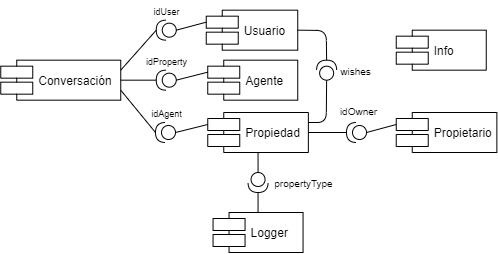

The diagram above was exported from draw.io. Its source (the exported page's mxGraphModel, read from the mxfile embedded in the PNG):
<mxGraphModel dx="-1169" dy="-2715" grid="1" gridSize="10" guides="1" tooltips="1" connect="1" arrows="1" fold="1" page="1" pageScale="1" pageWidth="827" pageHeight="1169" math="0" shadow="0">
  <root>
    <mxCell id="0" />
    <mxCell id="1" parent="0" />
    <mxCell id="ncOn02HBRYa2SCvfECzI-3" value="Conversación" style="shape=component;align=left;spacingLeft=36;fillColor=#FFFFFF;" parent="1" vertex="1">
      <mxGeometry x="2865.25" y="4217.67" width="120" height="40" as="geometry" />
    </mxCell>
    <mxCell id="ncOn02HBRYa2SCvfECzI-4" value="" style="shape=providedRequiredInterface;html=1;verticalLabelPosition=bottom;fillColor=#FFFFFF;rotation=-180;" parent="1" vertex="1">
      <mxGeometry x="3020.75" y="4177.67" width="20" height="20" as="geometry" />
    </mxCell>
    <mxCell id="ncOn02HBRYa2SCvfECzI-5" value="Usuario" style="shape=component;align=left;spacingLeft=36;fillColor=#FFFFFF;" parent="1" vertex="1">
      <mxGeometry x="3070.75" y="4167.67" width="91.5" height="40" as="geometry" />
    </mxCell>
    <mxCell id="ncOn02HBRYa2SCvfECzI-6" value="Agente" style="shape=component;align=left;spacingLeft=36;fillColor=#FFFFFF;" parent="1" vertex="1">
      <mxGeometry x="3072.25" y="4217.67" width="90" height="40" as="geometry" />
    </mxCell>
    <mxCell id="ncOn02HBRYa2SCvfECzI-7" value="" style="endArrow=none;html=1;entryX=0;entryY=0.3;entryDx=0;entryDy=0;exitX=0;exitY=0.5;exitDx=0;exitDy=0;exitPerimeter=0;" parent="1" source="ncOn02HBRYa2SCvfECzI-4" target="ncOn02HBRYa2SCvfECzI-5" edge="1">
      <mxGeometry width="50" height="50" relative="1" as="geometry">
        <mxPoint x="3038.5" y="4327.67" as="sourcePoint" />
        <mxPoint x="3088.5" y="4277.67" as="targetPoint" />
      </mxGeometry>
    </mxCell>
    <mxCell id="ncOn02HBRYa2SCvfECzI-8" value="" style="endArrow=none;html=1;entryX=1;entryY=0.5;entryDx=0;entryDy=0;exitX=1;exitY=0.25;exitDx=0;exitDy=0;entryPerimeter=0;" parent="1" source="ncOn02HBRYa2SCvfECzI-3" target="ncOn02HBRYa2SCvfECzI-4" edge="1">
      <mxGeometry width="50" height="50" relative="1" as="geometry">
        <mxPoint x="3070" y="4257.67" as="sourcePoint" />
        <mxPoint x="3153" y="4245.67" as="targetPoint" />
      </mxGeometry>
    </mxCell>
    <mxCell id="ncOn02HBRYa2SCvfECzI-9" value="" style="endArrow=none;html=1;exitX=1;exitY=0.5;exitDx=0;exitDy=0;entryX=1;entryY=0.5;entryDx=0;entryDy=0;entryPerimeter=0;" parent="1" source="ncOn02HBRYa2SCvfECzI-3" target="ncOn02HBRYa2SCvfECzI-10" edge="1">
      <mxGeometry width="50" height="50" relative="1" as="geometry">
        <mxPoint x="2970.75" y="4242.67" as="sourcePoint" />
        <mxPoint x="3050" y="4257.67" as="targetPoint" />
      </mxGeometry>
    </mxCell>
    <mxCell id="ncOn02HBRYa2SCvfECzI-10" value="" style="shape=providedRequiredInterface;html=1;verticalLabelPosition=bottom;fillColor=#FFFFFF;rotation=-180;" parent="1" vertex="1">
      <mxGeometry x="3020.75" y="4227.67" width="20" height="20" as="geometry" />
    </mxCell>
    <mxCell id="ncOn02HBRYa2SCvfECzI-11" value="" style="endArrow=none;html=1;entryX=0;entryY=0.3;entryDx=0;entryDy=0;exitX=0;exitY=0.5;exitDx=0;exitDy=0;exitPerimeter=0;" parent="1" source="ncOn02HBRYa2SCvfECzI-10" target="ncOn02HBRYa2SCvfECzI-6" edge="1">
      <mxGeometry width="50" height="50" relative="1" as="geometry">
        <mxPoint x="2940.25" y="4260" as="sourcePoint" />
        <mxPoint x="3028.75" y="4258" as="targetPoint" />
      </mxGeometry>
    </mxCell>
    <mxCell id="ncOn02HBRYa2SCvfECzI-12" value="&lt;font style=&quot;font-size: 9px&quot;&gt;idUser&lt;/font&gt;" style="text;html=1;align=center;verticalAlign=middle;resizable=0;points=[];autosize=1;" parent="1" vertex="1">
      <mxGeometry x="3010.75" y="4157.67" width="40" height="20" as="geometry" />
    </mxCell>
    <mxCell id="ncOn02HBRYa2SCvfECzI-13" value="&lt;font style=&quot;font-size: 9px&quot;&gt;idAgent&lt;/font&gt;" style="text;html=1;align=center;verticalAlign=middle;resizable=0;points=[];autosize=1;" parent="1" vertex="1">
      <mxGeometry x="3005.75" y="4260" width="50" height="20" as="geometry" />
    </mxCell>
    <mxCell id="ncOn02HBRYa2SCvfECzI-14" value="Propiedad" style="shape=component;align=left;spacingLeft=36;fillColor=#FFFFFF;" parent="1" vertex="1">
      <mxGeometry x="3072.25" y="4270" width="100.62" height="40" as="geometry" />
    </mxCell>
    <mxCell id="ncOn02HBRYa2SCvfECzI-15" value="" style="shape=providedRequiredInterface;html=1;verticalLabelPosition=bottom;fillColor=#FFFFFF;rotation=-180;" parent="1" vertex="1">
      <mxGeometry x="3020" y="4280" width="20" height="20" as="geometry" />
    </mxCell>
    <mxCell id="ncOn02HBRYa2SCvfECzI-16" value="&lt;font style=&quot;font-size: 9px&quot;&gt;idProperty&lt;/font&gt;" style="text;html=1;align=center;verticalAlign=middle;resizable=0;points=[];autosize=1;" parent="1" vertex="1">
      <mxGeometry x="3000.75" y="4207.67" width="60" height="20" as="geometry" />
    </mxCell>
    <mxCell id="ncOn02HBRYa2SCvfECzI-17" value="" style="endArrow=none;html=1;entryX=0;entryY=0.3;entryDx=0;entryDy=0;exitX=0;exitY=0.5;exitDx=0;exitDy=0;exitPerimeter=0;" parent="1" source="ncOn02HBRYa2SCvfECzI-15" target="ncOn02HBRYa2SCvfECzI-14" edge="1">
      <mxGeometry width="50" height="50" relative="1" as="geometry">
        <mxPoint x="3050.75" y="4270" as="sourcePoint" />
        <mxPoint x="3100.13" y="4268" as="targetPoint" />
      </mxGeometry>
    </mxCell>
    <mxCell id="ncOn02HBRYa2SCvfECzI-18" value="" style="endArrow=none;html=1;entryX=1;entryY=0.5;entryDx=0;entryDy=0;exitX=1;exitY=0.75;exitDx=0;exitDy=0;entryPerimeter=0;" parent="1" source="ncOn02HBRYa2SCvfECzI-3" target="ncOn02HBRYa2SCvfECzI-15" edge="1">
      <mxGeometry width="50" height="50" relative="1" as="geometry">
        <mxPoint x="2980.75" y="4237.67" as="sourcePoint" />
        <mxPoint x="3030.75" y="4197.67" as="targetPoint" />
      </mxGeometry>
    </mxCell>
    <mxCell id="ncOn02HBRYa2SCvfECzI-19" value="Propietario" style="shape=component;align=left;spacingLeft=36;fillColor=#FFFFFF;" parent="1" vertex="1">
      <mxGeometry x="3260.75" y="4270" width="100.62" height="40" as="geometry" />
    </mxCell>
    <mxCell id="ncOn02HBRYa2SCvfECzI-20" value="" style="shape=providedRequiredInterface;html=1;verticalLabelPosition=bottom;fillColor=#FFFFFF;rotation=-180;" parent="1" vertex="1">
      <mxGeometry x="3211" y="4280" width="20" height="20" as="geometry" />
    </mxCell>
    <mxCell id="ncOn02HBRYa2SCvfECzI-21" value="" style="endArrow=none;html=1;entryX=0;entryY=0.3;entryDx=0;entryDy=0;exitX=0;exitY=0.5;exitDx=0;exitDy=0;exitPerimeter=0;" parent="1" source="ncOn02HBRYa2SCvfECzI-20" target="ncOn02HBRYa2SCvfECzI-19" edge="1">
      <mxGeometry width="50" height="50" relative="1" as="geometry">
        <mxPoint x="3050.75" y="4320" as="sourcePoint" />
        <mxPoint x="3100.13" y="4312" as="targetPoint" />
      </mxGeometry>
    </mxCell>
    <mxCell id="ncOn02HBRYa2SCvfECzI-22" value="" style="endArrow=none;html=1;entryX=1;entryY=0.5;entryDx=0;entryDy=0;exitX=1;exitY=0.5;exitDx=0;exitDy=0;entryPerimeter=0;" parent="1" source="ncOn02HBRYa2SCvfECzI-14" target="ncOn02HBRYa2SCvfECzI-20" edge="1">
      <mxGeometry width="50" height="50" relative="1" as="geometry">
        <mxPoint x="2980.75" y="4320" as="sourcePoint" />
        <mxPoint x="3030.75" y="4320" as="targetPoint" />
      </mxGeometry>
    </mxCell>
    <mxCell id="ncOn02HBRYa2SCvfECzI-23" value="&lt;font size=&quot;1&quot;&gt;idOwner&lt;/font&gt;" style="text;html=1;align=center;verticalAlign=middle;resizable=0;points=[];autosize=1;" parent="1" vertex="1">
      <mxGeometry x="3198.13" y="4257.67" width="50" height="20" as="geometry" />
    </mxCell>
    <mxCell id="ncOn02HBRYa2SCvfECzI-24" value="" style="endArrow=none;html=1;entryX=0;entryY=0.5;entryDx=0;entryDy=0;exitX=1;exitY=0.25;exitDx=0;exitDy=0;entryPerimeter=0;" parent="1" source="ncOn02HBRYa2SCvfECzI-14" target="ncOn02HBRYa2SCvfECzI-30" edge="1">
      <mxGeometry width="50" height="50" relative="1" as="geometry">
        <mxPoint x="3240.75" y="4187.67" as="sourcePoint" />
        <mxPoint x="3292.63" y="4179.67" as="targetPoint" />
        <Array as="points">
          <mxPoint x="3190.75" y="4280" />
        </Array>
      </mxGeometry>
    </mxCell>
    <mxCell id="ncOn02HBRYa2SCvfECzI-25" value="" style="endArrow=none;html=1;entryX=1;entryY=0.5;entryDx=0;entryDy=0;exitX=1;exitY=0.5;exitDx=0;exitDy=0;entryPerimeter=0;" parent="1" source="ncOn02HBRYa2SCvfECzI-5" target="ncOn02HBRYa2SCvfECzI-30" edge="1">
      <mxGeometry width="50" height="50" relative="1" as="geometry">
        <mxPoint x="3185.38" y="4199.01" as="sourcePoint" />
        <mxPoint x="3220.75" y="4187.67" as="targetPoint" />
        <Array as="points">
          <mxPoint x="3190.75" y="4188" />
        </Array>
      </mxGeometry>
    </mxCell>
    <mxCell id="ncOn02HBRYa2SCvfECzI-26" value="&lt;font size=&quot;1&quot;&gt;wishes&lt;/font&gt;" style="text;html=1;align=center;verticalAlign=middle;resizable=0;points=[];autosize=1;" parent="1" vertex="1">
      <mxGeometry x="3195.25" y="4217.67" width="50" height="20" as="geometry" />
    </mxCell>
    <mxCell id="ncOn02HBRYa2SCvfECzI-27" value="Logger" style="shape=component;align=left;spacingLeft=36;fillColor=#FFFFFF;" parent="1" vertex="1">
      <mxGeometry x="3077.56" y="4370" width="90" height="40" as="geometry" />
    </mxCell>
    <mxCell id="ncOn02HBRYa2SCvfECzI-28" value="" style="endArrow=none;html=1;entryX=0.5;entryY=0;entryDx=0;entryDy=0;exitX=1;exitY=0.5;exitDx=0;exitDy=0;exitPerimeter=0;" parent="1" source="ncOn02HBRYa2SCvfECzI-31" target="ncOn02HBRYa2SCvfECzI-27" edge="1">
      <mxGeometry width="50" height="50" relative="1" as="geometry">
        <mxPoint x="3250.75" y="4300" as="sourcePoint" />
        <mxPoint x="3306.38" y="4292" as="targetPoint" />
      </mxGeometry>
    </mxCell>
    <mxCell id="ncOn02HBRYa2SCvfECzI-29" value="&lt;font size=&quot;1&quot;&gt;propertyType&lt;/font&gt;" style="text;html=1;align=center;verticalAlign=middle;resizable=0;points=[];autosize=1;" parent="1" vertex="1">
      <mxGeometry x="3132.56" y="4330" width="70" height="20" as="geometry" />
    </mxCell>
    <mxCell id="ncOn02HBRYa2SCvfECzI-30" value="" style="shape=providedRequiredInterface;html=1;verticalLabelPosition=bottom;fillColor=#FFFFFF;rotation=-90;" parent="1" vertex="1">
      <mxGeometry x="3181.13" y="4217.67" width="20" height="20" as="geometry" />
    </mxCell>
    <mxCell id="ncOn02HBRYa2SCvfECzI-31" value="" style="shape=providedRequiredInterface;html=1;verticalLabelPosition=bottom;fillColor=#FFFFFF;rotation=90;" parent="1" vertex="1">
      <mxGeometry x="3112.56" y="4330" width="20" height="20" as="geometry" />
    </mxCell>
    <mxCell id="ncOn02HBRYa2SCvfECzI-32" value="" style="endArrow=none;html=1;exitX=0.5;exitY=1;exitDx=0;exitDy=0;" parent="1" source="ncOn02HBRYa2SCvfECzI-14" target="ncOn02HBRYa2SCvfECzI-31" edge="1">
      <mxGeometry width="50" height="50" relative="1" as="geometry">
        <mxPoint x="3140.44" y="4310" as="sourcePoint" />
        <mxPoint x="3140.75" y="4340" as="targetPoint" />
      </mxGeometry>
    </mxCell>
    <mxCell id="ncOn02HBRYa2SCvfECzI-33" value="Info" style="shape=component;align=left;spacingLeft=36;fillColor=#FFFFFF;" parent="1" vertex="1">
      <mxGeometry x="3260.75" y="4187.67" width="90" height="40" as="geometry" />
    </mxCell>
  </root>
</mxGraphModel>